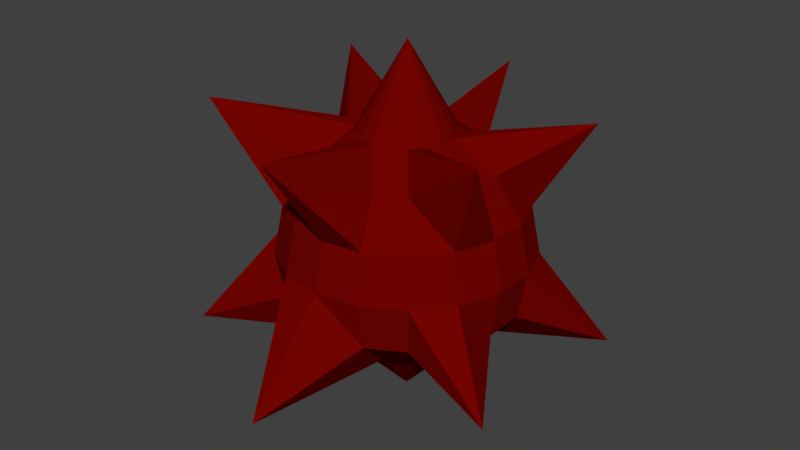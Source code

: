 # Source: Spike.blend  (saved by Blender 2.79.0; exported with 4.5.12 LTS)
import bpy
from mathutils import Matrix  # noqa: F401  (used for matrix-valued properties, if any)

bpy.ops.wm.read_factory_settings(use_empty=True)
scene = bpy.context.scene
scene.name = 'Scene'

# ---- collections
col_collection_1 = bpy.data.collections.new('Collection 1'); scene.collection.children.link(col_collection_1)

# ---- materials (node trees are filled in below, after node groups)
mat_material_003 = bpy.data.materials.new('Material.003')
mat_material_003.alpha_threshold = 0.0
mat_material_003.roughness = 0.5

# ---- material node trees
mat_material_003.use_nodes = True; mat_material_003.node_tree.nodes.clear()
_N = mat_material_003.node_tree.nodes; _L = mat_material_003.node_tree.links
n0 = _N.new('ShaderNodeOutputMaterial'); n0.name = 'Material Output'; n0.location = (300, 300)
n1 = _N.new('ShaderNodeBsdfDiffuse'); n1.name = 'Diffuse BSDF'; n1.location = (10, 300)
n1.inputs[0].default_value = (0.1679, 0.001237, 0.0, 1.0)
_L.new(n1.outputs[0], n0.inputs[0])
n0.is_active_output = True

# ---- world
world_world = bpy.data.worlds.new('World'); scene.world = world_world
world_world.color = (0.05088, 0.05088, 0.05088)
world_world.use_sun_shadow = False
world_world.sun_shadow_jitter_overblur = 0.0
world_world.cycles.sampling_method = 'MANUAL'

# ---- meshes
me_sphere_002 = bpy.data.meshes.new('Sphere.002')
me_sphere_002.from_pydata([(0.0, 2.313e-08, -0.1959), (-1.218e-08, -1.038e-08, 0.2448), (0.02005, 0.0551, 0.1415), (0.03705, 0.1018, 0.1083), (0.04841, 0.133, 0.05863), (0.0524, 0.144, -6.697e-09), (0.04841, 0.133, -0.05863), (0.02843, 0.07811, -0.1106), (0.02264, 0.06222, -0.1253), (0.03769, 0.04491, 0.1415), (0.06964, 0.08299, 0.1083), (0.09099, 0.1084, 0.05863), (0.09848, 0.1174, -6.697e-09), (0.09099, 0.1084, -0.05863), (0.05343, 0.06367, -0.1106), (0.04256, 0.05072, -0.1253), (0.05078, 0.02932, 0.1415), (0.1777, 0.1046, 0.1606), (0.1226, 0.07077, 0.05863), (0.1327, 0.07661, -6.697e-09), (0.2077, 0.1169, -0.1071), (0.07198, 0.04156, -0.1106), (0.05734, 0.0331, -0.1253), (0.05774, 0.01018, 0.1415), (0.1067, 0.01881, 0.1083), (0.1394, 0.02458, 0.05863), (0.1509, 0.02661, -6.697e-09), (0.1394, 0.02458, -0.05863), (0.08186, 0.01443, -0.1106), (0.0652, 0.0115, -0.1253), (0.05774, -0.01018, 0.1415), (0.1067, -0.01881, 0.1083), (0.1394, -0.02458, 0.05863), (0.1509, -0.02661, -6.697e-09), (0.1394, -0.02458, -0.05863), (0.08186, -0.01443, -0.1106), (0.0652, -0.0115, -0.1253), (0.05078, -0.02932, 0.1415), (0.163, -0.09373, 0.1713), (0.1226, -0.07077, 0.05863), (0.1327, -0.07661, -6.697e-09), (0.1942, -0.1122, -0.1084), (0.07198, -0.04156, -0.1106), (0.05734, -0.0331, -0.1253), (0.03769, -0.04491, 0.1415), (0.06964, -0.08299, 0.1083), (0.09099, -0.1084, 0.05863), (0.09848, -0.1174, -6.697e-09), (0.09099, -0.1084, -0.05863), (0.05343, -0.06367, -0.1106), (0.04256, -0.05072, -0.1253), (0.02005, -0.0551, 0.1415), (0.03705, -0.1018, 0.1083), (0.04841, -0.133, 0.05863), (0.0524, -0.144, -6.697e-09), (0.04841, -0.133, -0.05863), (0.02843, -0.07811, -0.1106), (0.02264, -0.06222, -0.1253), (2.361e-09, -0.05863, 0.1415), (-0.001485, -0.2196, 0.1724), (1.948e-08, -0.1415, 0.05863), (5.786e-09, -0.1532, -6.697e-09), (0.0001216, -0.2542, -0.1125), (8.899e-09, -0.08312, -0.1106), (1.087e-08, -0.06621, -0.1253), (-0.02005, -0.0551, 0.1415), (-0.03705, -0.1018, 0.1083), (-0.04841, -0.133, 0.05863), (-0.0524, -0.144, -6.697e-09), (-0.04841, -0.133, -0.05863), (-0.02843, -0.07811, -0.1106), (-0.02264, -0.06222, -0.1253), (-0.03769, -0.04491, 0.1415), (-0.06964, -0.08299, 0.1083), (-0.09099, -0.1084, 0.05863), (-0.09848, -0.1174, -6.697e-09), (-0.09099, -0.1084, -0.05863), (-0.05343, -0.06367, -0.1106), (-0.04256, -0.05072, -0.1253), (-0.05078, -0.02932, 0.1415), (-0.1933, -0.1149, 0.1656), (-0.1226, -0.07077, 0.05863), (-0.1327, -0.07661, -6.697e-09), (-0.2138, -0.1356, -0.1204), (-0.07198, -0.04156, -0.1106), (-0.05734, -0.0331, -0.1253), (-0.05774, -0.01018, 0.1415), (-0.1067, -0.01881, 0.1083), (-0.1394, -0.02458, 0.05863), (-0.1509, -0.02661, -6.697e-09), (-0.1394, -0.02458, -0.05863), (-0.08186, -0.01443, -0.1106), (-0.0652, -0.0115, -0.1253), (-0.05774, 0.01018, 0.1415), (-0.1067, 0.01881, 0.1083), (-0.1394, 0.02458, 0.05863), (-0.1509, 0.02661, -6.697e-09), (-0.1394, 0.02458, -0.05863), (-0.08186, 0.01443, -0.1106), (-0.0652, 0.0115, -0.1253), (-0.05078, 0.02932, 0.1415), (-0.1865, 0.1153, 0.171), (-0.1226, 0.07077, 0.05863), (-0.1327, 0.07661, -6.697e-09), (-0.2135, 0.1198, -0.1078), (-0.07198, 0.04156, -0.1106), (-0.05734, 0.0331, -0.1253), (-0.03769, 0.04491, 0.1415), (-0.06964, 0.08299, 0.1083), (-0.09099, 0.1084, 0.05863), (-0.09848, 0.1174, -6.697e-09), (-0.09099, 0.1084, -0.05863), (-0.05343, 0.06367, -0.1106), (-0.04256, 0.05072, -0.1253), (-0.02005, 0.0551, 0.1415), (-0.03705, 0.1018, 0.1083), (-0.04841, 0.133, 0.05863), (-0.0524, 0.144, -6.697e-09), (-0.04841, 0.133, -0.05863), (-0.02843, 0.07811, -0.1106), (-0.02264, 0.06222, -0.1253), (-1.704e-08, 0.05863, 0.1415), (0.003742, 0.1902, 0.1718), (-3.074e-08, 0.1415, 0.05863), (-3.074e-08, 0.1532, -6.697e-09), (-0.0051, 0.2366, -0.1093), (-2.438e-08, 0.08312, -0.1106), (-1.878e-08, 0.06621, -0.1253)], [], [(0, 127, 8), (126, 125, 6, 7), (124, 123, 4, 5), (122, 121, 2, 3), (127, 126, 7, 8), (125, 124, 5, 6), (123, 122, 3, 4), (121, 1, 2), (8, 7, 14, 15), (6, 5, 12, 13), (4, 3, 10, 11), (2, 1, 9), (0, 8, 15), (7, 6, 13, 14), (5, 4, 11, 12), (3, 2, 9, 10), (13, 12, 19, 20), (11, 10, 17, 18), (9, 1, 16), (0, 15, 22), (14, 13, 20, 21), (12, 11, 18, 19), (10, 9, 16, 17), (15, 14, 21, 22), (0, 22, 29), (21, 20, 27, 28), (19, 18, 25, 26), (17, 16, 23, 24), (22, 21, 28, 29), (20, 19, 26, 27), (18, 17, 24, 25), (16, 1, 23), (26, 25, 32, 33), (24, 23, 30, 31), (29, 28, 35, 36), (27, 26, 33, 34), (25, 24, 31, 32), (23, 1, 30), (0, 29, 36), (28, 27, 34, 35), (36, 35, 42, 43), (34, 33, 40, 41), (32, 31, 38, 39), (30, 1, 37), (0, 36, 43), (35, 34, 41, 42), (33, 32, 39, 40), (31, 30, 37, 38), (39, 38, 45, 46), (37, 1, 44), (0, 43, 50), (42, 41, 48, 49), (40, 39, 46, 47), (38, 37, 44, 45), (43, 42, 49, 50), (41, 40, 47, 48), (0, 50, 57), (49, 48, 55, 56), (47, 46, 53, 54), (45, 44, 51, 52), (50, 49, 56, 57), (48, 47, 54, 55), (46, 45, 52, 53), (44, 1, 51), (52, 51, 58, 59), (57, 56, 63, 64), (55, 54, 61, 62), (53, 52, 59, 60), (51, 1, 58), (0, 57, 64), (56, 55, 62, 63), (54, 53, 60, 61), (64, 63, 70, 71), (62, 61, 68, 69), (60, 59, 66, 67), (58, 1, 65), (0, 64, 71), (63, 62, 69, 70), (61, 60, 67, 68), (59, 58, 65, 66), (65, 1, 72), (0, 71, 78), (70, 69, 76, 77), (68, 67, 74, 75), (66, 65, 72, 73), (71, 70, 77, 78), (69, 68, 75, 76), (67, 66, 73, 74), (77, 76, 83, 84), (75, 74, 81, 82), (73, 72, 79, 80), (78, 77, 84, 85), (76, 75, 82, 83), (74, 73, 80, 81), (72, 1, 79), (0, 78, 85), (85, 84, 91, 92), (83, 82, 89, 90), (81, 80, 87, 88), (79, 1, 86), (0, 85, 92), (84, 83, 90, 91), (82, 81, 88, 89), (80, 79, 86, 87), (90, 89, 96, 97), (88, 87, 94, 95), (86, 1, 93), (0, 92, 99), (91, 90, 97, 98), (89, 88, 95, 96), (87, 86, 93, 94), (92, 91, 98, 99), (0, 99, 106), (98, 97, 104, 105), (96, 95, 102, 103), (94, 93, 100, 101), (99, 98, 105, 106), (97, 96, 103, 104), (95, 94, 101, 102), (93, 1, 100), (103, 102, 109, 110), (101, 100, 107, 108), (106, 105, 112, 113), (104, 103, 110, 111), (102, 101, 108, 109), (100, 1, 107), (0, 106, 113), (105, 104, 111, 112), (113, 112, 119, 120), (111, 110, 117, 118), (109, 108, 115, 116), (107, 1, 114), (0, 113, 120), (112, 111, 118, 119), (110, 109, 116, 117), (108, 107, 114, 115), (116, 115, 122, 123), (114, 1, 121), (0, 120, 127), (119, 118, 125, 126), (117, 116, 123, 124), (115, 114, 121, 122), (120, 119, 126, 127), (118, 117, 124, 125)])
me_sphere_002.materials.append(mat_material_003)
me_sphere_002.use_remesh_preserve_volume = False
me_sphere_002.use_remesh_preserve_attributes = False
me_sphere_002.use_mirror_vertex_groups = False
me_sphere_002.update()

# ---- objects
ob_sphere = bpy.data.objects.new('Sphere', me_sphere_002)

# ---- transforms, parenting, visibility, modifiers, constraints
ob_sphere.location = (-0.01481, -0.01602, 0.04863)
ob_sphere.lineart.crease_threshold = 0.0

# ---- collection membership
col_collection_1.objects.link(ob_sphere)

# ---- scene / render settings (as saved in the file)
scene.frame_start = 1; scene.frame_end = 250; scene.frame_set(1)
scene.render.engine = 'CYCLES'
scene.render.resolution_percentage = 50
scene.render.dither_intensity = 0.0
scene.cycles.use_denoising = False
scene.cycles.samples = 128
scene.cycles.sampling_pattern = 'TABULATED_SOBOL'
scene.cycles.use_adaptive_sampling = False
scene.cycles.use_light_tree = False
scene.cycles.blur_glossy = 0.0
scene.cycles.sample_clamp_indirect = 0.0
scene.view_settings.view_transform = 'Standard'
bpy.context.view_layer.update()

# ---- added for rendering (the .blend has no active camera and no usable light): camera, sun
cam_auto = bpy.data.cameras.new('AutoCamera')
cam_auto.lens = 50.0
cam_auto.sensor_width = 36.0
cam_auto.clip_end = 1000.0
ob_auto_camera = bpy.data.objects.new('AutoCamera', cam_auto)
scene.collection.objects.link(ob_auto_camera)
ob_auto_camera.location = (0.706389, -0.893944, 0.652503)
ob_auto_camera.rotation_euler = (1.09748, -7.21219e-08, 0.694738)
scene.camera = ob_auto_camera
light_auto_sun = bpy.data.lights.new('AutoSun', 'SUN')
light_auto_sun.energy = 3.0
light_auto_sun.angle = 0.0523599
ob_auto_sun = bpy.data.objects.new('AutoSun', light_auto_sun)
scene.collection.objects.link(ob_auto_sun)
ob_auto_sun.rotation_euler = (0.872665, 0.174533, 0.523599)
bpy.context.view_layer.update()
